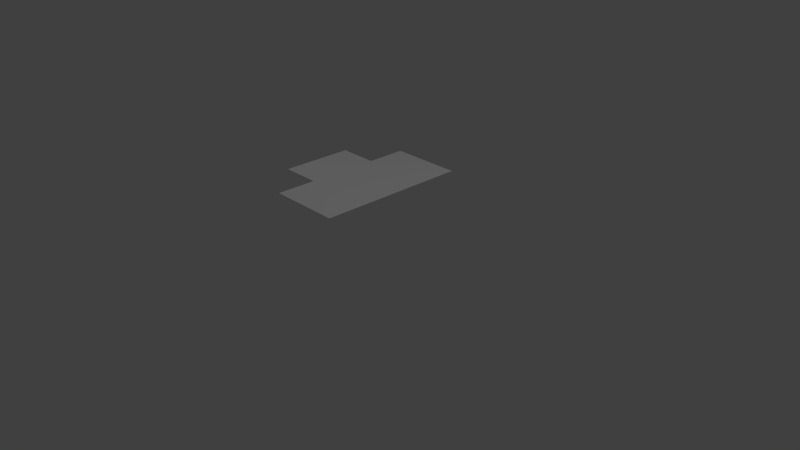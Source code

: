 # Source: StreetTriCorner_WithBorders.blend  (saved by Blender 2.78.0; exported with 4.5.12 LTS)
import bpy
from mathutils import Matrix  # noqa: F401  (used for matrix-valued properties, if any)

bpy.ops.wm.read_factory_settings(use_empty=True)
scene = bpy.context.scene
scene.name = 'Scene'

# ---- collections
col_collection_1 = bpy.data.collections.new('Collection 1'); scene.collection.children.link(col_collection_1)

# ---- materials (node trees are filled in below, after node groups)
mat_material = bpy.data.materials.new('Material')
mat_material.alpha_threshold = 0.0
mat_material.use_transparent_shadow = False
mat_material.roughness = 0.5
mat_material.specular_intensity = 0.0
mat_material.line_color = (0.0, 0.0, 0.0, 1.0)

# ---- material node trees

# ---- world
world_world = bpy.data.worlds.new('World'); scene.world = world_world
world_world.color = (0.05088, 0.05088, 0.05088)
world_world.use_sun_shadow = False
world_world.sun_shadow_jitter_overblur = 0.0
world_world.cycles.sampling_method = 'NONE'
world_world.cycles.sample_map_resolution = 256

# ---- cameras
cam_camera = bpy.data.cameras.new('Camera')
cam_camera.clip_end = 100.0
cam_camera.lens = 35.0
cam_camera.sensor_width = 32.0
cam_camera.sensor_height = 18.0
cam_camera.ortho_scale = 7.314
cam_camera.dof.focus_distance = 0.0
cam_camera.dof.aperture_fstop = 128.0

# ---- lights
light_point = bpy.data.lights.new('Point', 'POINT')
light_point.transmission_factor = 0.0
light_point.energy = 100.0
light_point.shadow_buffer_clip_start = 0.5
light_point.shadow_soft_size = 0.1
light_point.shadow_maximum_resolution = 0.006
light_point.use_absolute_resolution = True
light_point.cycles.use_multiple_importance_sampling = False
light_lamp = bpy.data.lights.new('Lamp', 'POINT')
light_lamp.transmission_factor = 0.0
light_lamp.cutoff_distance = 30.0
light_lamp.energy = 100.0
light_lamp.shadow_buffer_clip_start = 1.001
light_lamp.shadow_soft_size = 0.1
light_lamp.shadow_maximum_resolution = 0.006
light_lamp.use_absolute_resolution = True
light_lamp.cycles.use_multiple_importance_sampling = False

# ---- meshes
me_cube = bpy.data.meshes.new('Cube')
me_cube.from_pydata([(-1.0, 1.01, 0.476), (-1.0, 1.01, -0.476), (-0.476, 1.01, 0.476), (-0.476, 1.01, 1.0), (0.476, 1.01, 1.0), (-0.476, 1.01, -0.476), (0.476, 1.01, -1.0), (-0.476, 1.01, -1.0), (0.476, 1.01, -0.476), (0.476, 1.01, 0.476)], [], [(1, 0, 2, 3, 4, 9, 8, 6, 7, 5)])
_uv = me_cube.uv_layers.new(name='UVMap')
_uv.uv.foreach_set('vector', [0.1836, 0.501, 0.06738, 0.501, 0.06738, 0.5645, 0.003906, 0.5645, 0.003906, 0.6807, 0.06738, 0.6807, 0.1846, 0.6807, 0.248, 0.6807, 0.248, 0.5645, 0.1836, 0.5645])
me_cube.materials.append(mat_material)
me_cube.use_remesh_preserve_volume = False
me_cube.use_remesh_preserve_attributes = False
me_cube.use_mirror_vertex_groups = False
me_cube.update()

# ---- objects
ob_point = bpy.data.objects.new('Point', light_point)
ob_cube = bpy.data.objects.new('Cube', me_cube)
ob_lamp = bpy.data.objects.new('Lamp', light_lamp)
ob_camera = bpy.data.objects.new('Camera', cam_camera)

# ---- transforms, parenting, visibility, modifiers, constraints
ob_point.location = (-3.849, -2.114, 6.837)
ob_point.lineart.crease_threshold = 0.0
ob_cube.location = (0.0, 0.0, 0.0)
ob_cube.rotation_euler = (1.571, 0.0, 0.0)
ob_cube.lock_rotations_4d = False
ob_cube.empty_display_type = 'ARROWS'
ob_cube.lineart.crease_threshold = 0.0
ob_lamp.location = (4.076, 1.005, 5.904)
ob_lamp.rotation_euler = (0.6503, 0.05522, 1.866)
ob_lamp.lock_rotations_4d = False
ob_lamp.empty_display_type = 'ARROWS'
ob_lamp.color = (0.0, 0.0, 0.0, 0.0)
ob_lamp.lineart.crease_threshold = 0.0
ob_camera.location = (7.481, -6.508, 5.344)
ob_camera.rotation_euler = (1.109, 0.0, 0.8149)
ob_camera.lock_rotations_4d = False
ob_camera.empty_display_type = 'ARROWS'
ob_camera.color = (0.0, 0.0, 0.0, 0.0)
ob_camera.display_type = 'WIRE'
ob_camera.lineart.crease_threshold = 0.0

# ---- collection membership
col_collection_1.objects.link(ob_point)
col_collection_1.objects.link(ob_cube)
col_collection_1.objects.link(ob_lamp)
col_collection_1.objects.link(ob_camera)

# ---- scene / render settings (as saved in the file)
scene.camera = ob_camera
scene.frame_start = 1; scene.frame_end = 250; scene.frame_set(1)
scene.render.engine = 'BLENDER_EEVEE_NEXT'
scene.render.resolution_percentage = 50
scene.render.dither_intensity = 0.0
scene.cycles.use_denoising = False
scene.cycles.samples = 10
scene.cycles.sampling_pattern = 'TABULATED_SOBOL'
scene.cycles.light_sampling_threshold = 0.0
scene.cycles.use_adaptive_sampling = False
scene.cycles.use_light_tree = False
scene.cycles.blur_glossy = 0.0
scene.cycles.pixel_filter_type = 'GAUSSIAN'
scene.cycles.sample_clamp_indirect = 0.0
scene.view_settings.view_transform = 'Standard'
bpy.context.view_layer.update()
